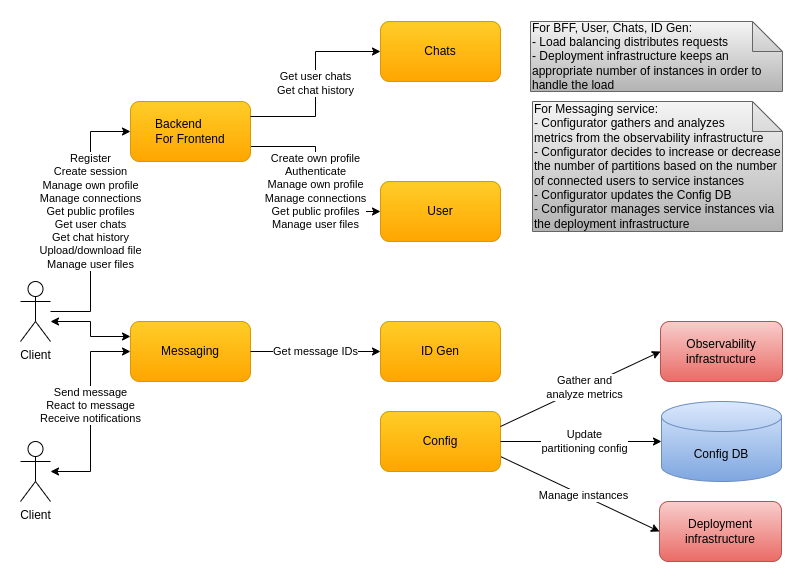

The diagram above was exported from draw.io. Its source (the exported page's mxGraphModel, read from the mxfile embedded in the PNG):
<mxGraphModel dx="2020" dy="1203" grid="1" gridSize="10" guides="1" tooltips="1" connect="1" arrows="1" fold="1" page="1" pageScale="1" pageWidth="850" pageHeight="1100" math="0" shadow="0">
  <root>
    <mxCell id="0" />
    <mxCell id="1" parent="0" />
    <mxCell id="d0rf5hO-lCL4Q1tjQsr9-38" value="Manage instances" style="rounded=0;orthogonalLoop=1;jettySize=auto;html=1;entryX=1;entryY=0.75;entryDx=0;entryDy=0;startArrow=classic;startFill=1;endArrow=none;endFill=0;exitX=0;exitY=0.5;exitDx=0;exitDy=0;" parent="1" source="zAgNuWyr5u-YzhFzlj54-1" target="d0rf5hO-lCL4Q1tjQsr9-13" edge="1">
      <mxGeometry x="-0.0476" relative="1" as="geometry">
        <mxPoint as="offset" />
      </mxGeometry>
    </mxCell>
    <mxCell id="zAgNuWyr5u-YzhFzlj54-1" value="Deployment infrastructure" style="rounded=1;whiteSpace=wrap;html=1;gradientColor=#ea6b66;fillColor=#f8cecc;strokeColor=#b85450;" parent="1" vertex="1">
      <mxGeometry x="679" y="520" width="122" height="60" as="geometry" />
    </mxCell>
    <mxCell id="zAgNuWyr5u-YzhFzlj54-6" value="&lt;div&gt;&lt;span&gt;For Messaging&amp;nbsp;&lt;/span&gt;&lt;span&gt;service:&lt;/span&gt;&lt;/div&gt;&lt;div&gt;&lt;span&gt;- Configurator gathers and analyzes&lt;/span&gt;&lt;/div&gt;&lt;div&gt;&lt;span style=&quot;background-color: initial;&quot;&gt;metrics from the observability infrastructure&lt;/span&gt;&lt;/div&gt;&lt;div&gt;&lt;span style=&quot;background-color: initial;&quot;&gt;- Configurator decides to increase or decrease the number of partitions based on the number of connected users to service instances&lt;/span&gt;&lt;br&gt;&lt;/div&gt;&lt;div&gt;&lt;span style=&quot;background-color: initial;&quot;&gt;- Configurator updates the Config DB&lt;/span&gt;&lt;/div&gt;&lt;div&gt;&lt;span&gt;- Configurator manages service instances via the deployment infrastructure&lt;/span&gt;&lt;/div&gt;" style="shape=note;whiteSpace=wrap;html=1;backgroundOutline=1;darkOpacity=0.05;align=left;gradientColor=#b3b3b3;fillColor=#f5f5f5;strokeColor=#666666;" parent="1" vertex="1">
      <mxGeometry x="552" y="120" width="250" height="130" as="geometry" />
    </mxCell>
    <mxCell id="BohTrpbPn-4vs-TpyyZk-1" value="Register&lt;br style=&quot;border-color: var(--border-color);&quot;&gt;Create session&lt;br style=&quot;border-color: var(--border-color);&quot;&gt;Manage own&amp;nbsp;profile&lt;br style=&quot;border-color: var(--border-color);&quot;&gt;Manage connections&lt;br style=&quot;border-color: var(--border-color);&quot;&gt;Get public profiles&lt;br style=&quot;border-color: var(--border-color);&quot;&gt;Get user chats&lt;br style=&quot;border-color: var(--border-color);&quot;&gt;Get chat history&lt;br style=&quot;border-color: var(--border-color);&quot;&gt;Upload/download file&lt;br style=&quot;border-color: var(--border-color);&quot;&gt;Manage user files" style="edgeStyle=orthogonalEdgeStyle;rounded=0;orthogonalLoop=1;jettySize=auto;html=1;entryX=0;entryY=0.5;entryDx=0;entryDy=0;" parent="1" source="d0rf5hO-lCL4Q1tjQsr9-3" target="d0rf5hO-lCL4Q1tjQsr9-20" edge="1">
      <mxGeometry x="0.0769" relative="1" as="geometry">
        <mxPoint as="offset" />
      </mxGeometry>
    </mxCell>
    <mxCell id="BohTrpbPn-4vs-TpyyZk-2" style="edgeStyle=orthogonalEdgeStyle;rounded=0;orthogonalLoop=1;jettySize=auto;html=1;entryX=0;entryY=0.25;entryDx=0;entryDy=0;startArrow=classic;startFill=1;" parent="1" target="d0rf5hO-lCL4Q1tjQsr9-7" edge="1">
      <mxGeometry relative="1" as="geometry">
        <Array as="points">
          <mxPoint x="110" y="340" />
          <mxPoint x="110" y="355" />
        </Array>
        <mxPoint x="70" y="340" as="sourcePoint" />
      </mxGeometry>
    </mxCell>
    <mxCell id="d0rf5hO-lCL4Q1tjQsr9-3" value="Client" style="shape=umlActor;verticalLabelPosition=bottom;verticalAlign=top;html=1;outlineConnect=0;" parent="1" vertex="1">
      <mxGeometry x="40" y="300" width="30" height="60" as="geometry" />
    </mxCell>
    <mxCell id="d0rf5hO-lCL4Q1tjQsr9-4" value="Send message&lt;br&gt;React to message&lt;br&gt;Receive notifications" style="edgeStyle=orthogonalEdgeStyle;rounded=0;orthogonalLoop=1;jettySize=auto;html=1;entryX=0;entryY=0.5;entryDx=0;entryDy=0;startArrow=classic;startFill=1;" parent="1" source="d0rf5hO-lCL4Q1tjQsr9-5" target="d0rf5hO-lCL4Q1tjQsr9-7" edge="1">
      <mxGeometry x="0.0588" relative="1" as="geometry">
        <mxPoint as="offset" />
        <Array as="points">
          <mxPoint x="110" y="490" />
          <mxPoint x="110" y="370" />
        </Array>
      </mxGeometry>
    </mxCell>
    <mxCell id="d0rf5hO-lCL4Q1tjQsr9-5" value="Client" style="shape=umlActor;verticalLabelPosition=bottom;verticalAlign=top;html=1;outlineConnect=0;" parent="1" vertex="1">
      <mxGeometry x="40" y="460" width="30" height="60" as="geometry" />
    </mxCell>
    <mxCell id="d0rf5hO-lCL4Q1tjQsr9-7" value="&lt;font style=&quot;font-size: 12px&quot;&gt;Messaging&lt;/font&gt;" style="rounded=1;whiteSpace=wrap;html=1;gradientColor=#ffa500;fillColor=#ffcd28;strokeColor=#d79b00;" parent="1" vertex="1">
      <mxGeometry x="150" y="340" width="120" height="60" as="geometry" />
    </mxCell>
    <mxCell id="d0rf5hO-lCL4Q1tjQsr9-13" value="Config" style="rounded=1;whiteSpace=wrap;html=1;gradientColor=#ffa500;fillColor=#ffcd28;strokeColor=#d79b00;" parent="1" vertex="1">
      <mxGeometry x="400" y="430" width="120" height="60" as="geometry" />
    </mxCell>
    <mxCell id="d0rf5hO-lCL4Q1tjQsr9-16" value="&lt;font style=&quot;font-size: 12px&quot;&gt;ID Gen&lt;/font&gt;" style="rounded=1;whiteSpace=wrap;html=1;gradientColor=#ffa500;fillColor=#ffcd28;strokeColor=#d79b00;" parent="1" vertex="1">
      <mxGeometry x="400" y="340" width="120" height="60" as="geometry" />
    </mxCell>
    <mxCell id="d0rf5hO-lCL4Q1tjQsr9-17" value="Get message IDs" style="endArrow=classic;html=1;exitX=1;exitY=0.5;exitDx=0;exitDy=0;entryX=0;entryY=0.5;entryDx=0;entryDy=0;" parent="1" source="d0rf5hO-lCL4Q1tjQsr9-7" target="d0rf5hO-lCL4Q1tjQsr9-16" edge="1">
      <mxGeometry width="50" height="50" relative="1" as="geometry">
        <mxPoint x="530" y="115" as="sourcePoint" />
        <mxPoint x="290" y="305" as="targetPoint" />
        <mxPoint as="offset" />
      </mxGeometry>
    </mxCell>
    <mxCell id="QSnCtZxuHhLnOK5eIwUb-2" value="Create own profile&lt;br style=&quot;border-color: var(--border-color);&quot;&gt;Authenticate&lt;br style=&quot;border-color: var(--border-color);&quot;&gt;Manage own profile&lt;br style=&quot;border-color: var(--border-color);&quot;&gt;Manage connections&lt;br style=&quot;border-color: var(--border-color);&quot;&gt;Get public profiles&lt;br style=&quot;border-color: var(--border-color);&quot;&gt;Manage user files" style="rounded=0;orthogonalLoop=1;jettySize=auto;html=1;entryX=0;entryY=0.5;entryDx=0;entryDy=0;edgeStyle=orthogonalEdgeStyle;exitX=1;exitY=0.75;exitDx=0;exitDy=0;" parent="1" source="d0rf5hO-lCL4Q1tjQsr9-20" target="QSnCtZxuHhLnOK5eIwUb-1" edge="1">
      <mxGeometry x="0.1282" relative="1" as="geometry">
        <mxPoint x="250" y="260" as="sourcePoint" />
        <mxPoint as="offset" />
      </mxGeometry>
    </mxCell>
    <mxCell id="d0rf5hO-lCL4Q1tjQsr9-20" value="&lt;font style=&quot;font-size: 12px&quot;&gt;Backend&amp;nbsp; &amp;nbsp; &amp;nbsp; &amp;nbsp;&lt;br&gt;For Frontend&lt;/font&gt;" style="rounded=1;whiteSpace=wrap;html=1;gradientColor=#ffa500;fillColor=#ffcd28;strokeColor=#d79b00;" parent="1" vertex="1">
      <mxGeometry x="150" y="120" width="120" height="60" as="geometry" />
    </mxCell>
    <mxCell id="d0rf5hO-lCL4Q1tjQsr9-23" value="&lt;font style=&quot;font-size: 12px&quot;&gt;Chats&lt;/font&gt;" style="rounded=1;whiteSpace=wrap;html=1;gradientColor=#ffa500;fillColor=#ffcd28;strokeColor=#d79b00;" parent="1" vertex="1">
      <mxGeometry x="400" y="40" width="120" height="60" as="geometry" />
    </mxCell>
    <mxCell id="d0rf5hO-lCL4Q1tjQsr9-27" value="Get user chats&lt;br&gt;Get chat history" style="endArrow=classic;html=1;entryX=0;entryY=0.5;entryDx=0;entryDy=0;edgeStyle=orthogonalEdgeStyle;rounded=0;exitX=1;exitY=0.25;exitDx=0;exitDy=0;" parent="1" source="d0rf5hO-lCL4Q1tjQsr9-20" target="d0rf5hO-lCL4Q1tjQsr9-23" edge="1">
      <mxGeometry width="50" height="50" relative="1" as="geometry">
        <mxPoint x="260" y="80" as="sourcePoint" />
        <mxPoint x="330" y="100" as="targetPoint" />
        <mxPoint as="offset" />
      </mxGeometry>
    </mxCell>
    <mxCell id="d0rf5hO-lCL4Q1tjQsr9-40" value="&lt;div&gt;&lt;span&gt;For BFF, User, Chats,&amp;nbsp;&lt;/span&gt;&lt;span&gt;ID Gen:&lt;/span&gt;&lt;/div&gt;&lt;div&gt;- Load balancing distributes requests&lt;span&gt;&lt;br&gt;&lt;/span&gt;&lt;/div&gt;&lt;div&gt;&lt;span&gt;- Deployment infrastructure keeps an appropriate number of instances in order to handle the load&lt;/span&gt;&lt;/div&gt;" style="shape=note;whiteSpace=wrap;html=1;backgroundOutline=1;darkOpacity=0.05;align=left;gradientColor=#b3b3b3;fillColor=#f5f5f5;strokeColor=#666666;" parent="1" vertex="1">
      <mxGeometry x="550" y="40" width="252" height="70" as="geometry" />
    </mxCell>
    <mxCell id="QSnCtZxuHhLnOK5eIwUb-1" value="&lt;font style=&quot;font-size: 12px&quot;&gt;User&lt;/font&gt;" style="rounded=1;whiteSpace=wrap;html=1;gradientColor=#ffa500;fillColor=#ffcd28;strokeColor=#d79b00;" parent="1" vertex="1">
      <mxGeometry x="400" y="200" width="120" height="60" as="geometry" />
    </mxCell>
    <mxCell id="uL4ajwm0hJNC71HI4jOS-1" value="Observability infrastructure" style="rounded=1;whiteSpace=wrap;html=1;gradientColor=#ea6b66;fillColor=#f8cecc;strokeColor=#b85450;" parent="1" vertex="1">
      <mxGeometry x="680" y="340" width="122" height="60" as="geometry" />
    </mxCell>
    <mxCell id="uL4ajwm0hJNC71HI4jOS-2" value="Gather and&lt;br&gt;analyze metrics" style="rounded=0;orthogonalLoop=1;jettySize=auto;html=1;entryX=1;entryY=0.25;entryDx=0;entryDy=0;startArrow=classic;startFill=1;endArrow=none;endFill=0;exitX=0;exitY=0.5;exitDx=0;exitDy=0;" parent="1" source="uL4ajwm0hJNC71HI4jOS-1" target="d0rf5hO-lCL4Q1tjQsr9-13" edge="1">
      <mxGeometry x="-0.0476" relative="1" as="geometry">
        <mxPoint as="offset" />
        <mxPoint x="690" y="460" as="sourcePoint" />
        <mxPoint x="530" y="460" as="targetPoint" />
      </mxGeometry>
    </mxCell>
    <mxCell id="uL4ajwm0hJNC71HI4jOS-3" value="Config DB" style="shape=cylinder3;whiteSpace=wrap;html=1;boundedLbl=1;backgroundOutline=1;size=15;gradientColor=#7ea6e0;fillColor=#dae8fc;strokeColor=#6c8ebf;" parent="1" vertex="1">
      <mxGeometry x="681" y="420" width="120" height="80" as="geometry" />
    </mxCell>
    <mxCell id="uL4ajwm0hJNC71HI4jOS-6" value="Update&lt;br&gt;partitioning config" style="rounded=0;orthogonalLoop=1;jettySize=auto;html=1;entryX=1;entryY=0.5;entryDx=0;entryDy=0;startArrow=classic;startFill=1;endArrow=none;endFill=0;" parent="1" source="uL4ajwm0hJNC71HI4jOS-3" target="d0rf5hO-lCL4Q1tjQsr9-13" edge="1">
      <mxGeometry x="-0.0476" relative="1" as="geometry">
        <mxPoint as="offset" />
        <mxPoint x="689" y="560" as="sourcePoint" />
        <mxPoint x="530" y="485" as="targetPoint" />
      </mxGeometry>
    </mxCell>
  </root>
</mxGraphModel>